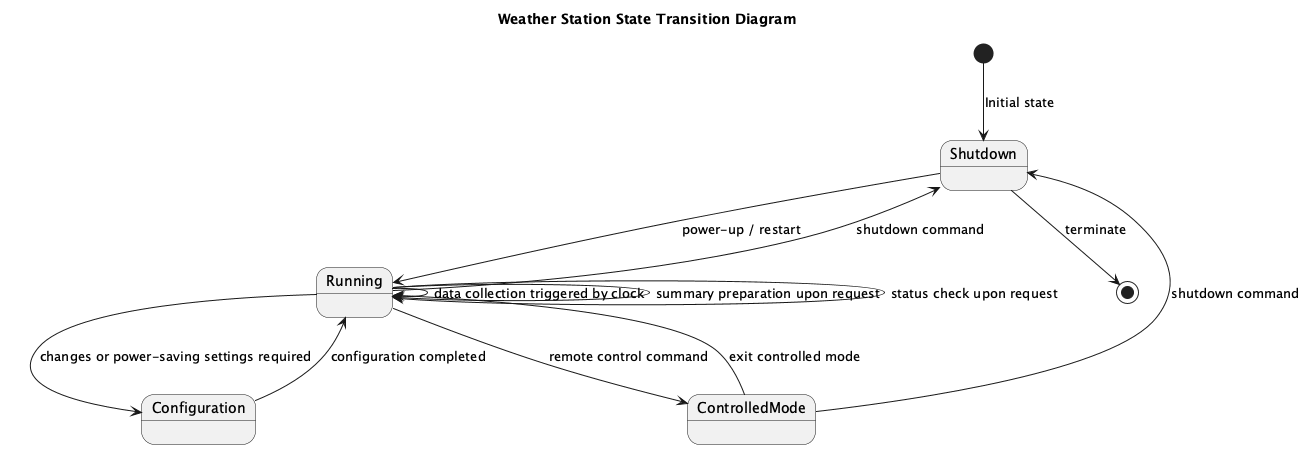

The diagram above was rendered by PlantUML. Its source (embedded in the PNG):
@startuml
title Weather Station State Transition Diagram

state Shutdown
state Running
state Configuration
state ControlledMode

[*] --> Shutdown : Initial state

Shutdown --> Running : power-up / restart

Running --> Configuration : changes or power-saving settings required
Running --> ControlledMode : remote control command
Running --> Shutdown : shutdown command

Configuration --> Running : configuration completed

Running --> Running : data collection triggered by clock
Running --> Running : summary preparation upon request
Running --> Running : status check upon request

ControlledMode --> Running : exit controlled mode
ControlledMode --> Shutdown : shutdown command

Shutdown --> [*] : terminate
@enduml